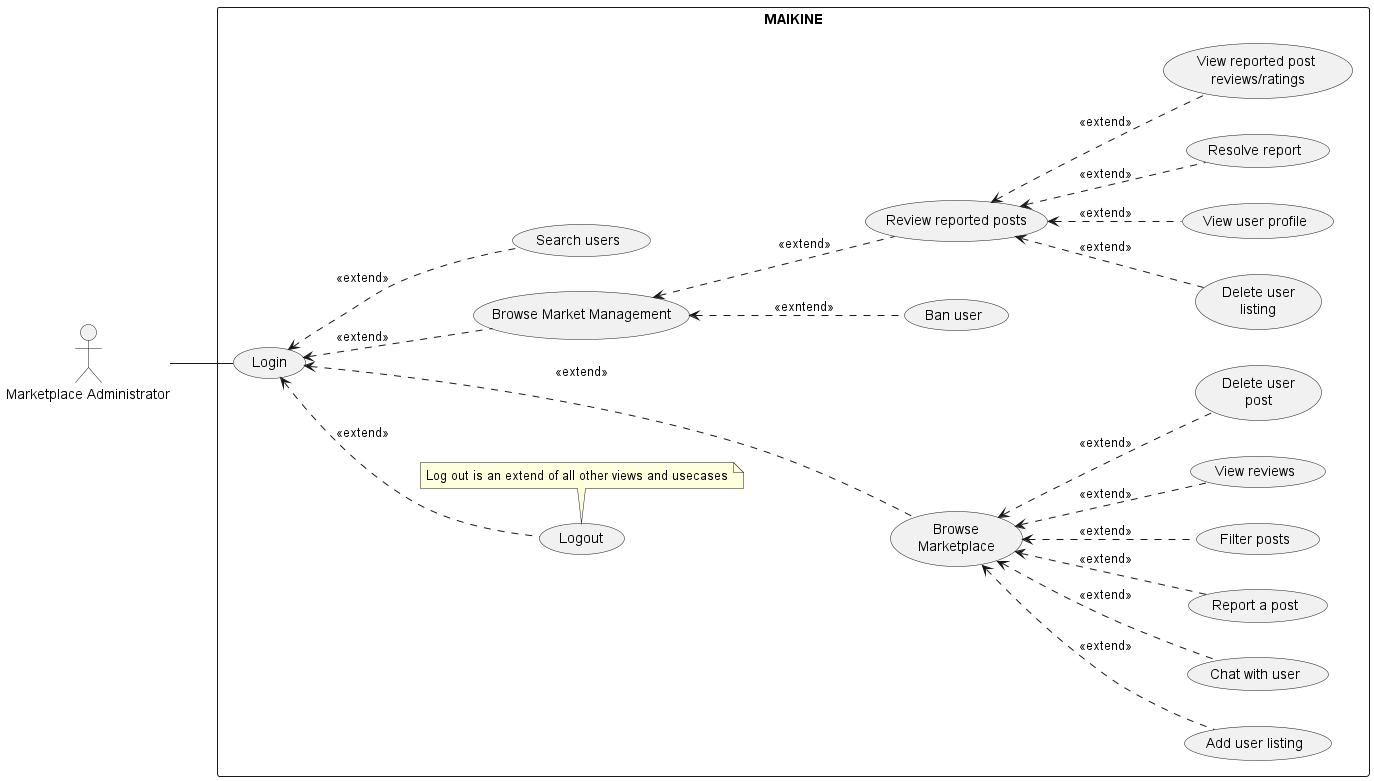

The diagram above was rendered by PlantUML. Its source (embedded in the PNG):
@startuml
left to right direction
skinparam packageStyle rectangle

actor "Marketplace Administrator" as MarketplaceAdmin

rectangle MAIKINE {

  usecase "Login" as UC_Login
  usecase "Logout" as UC_Logout

  usecase "Browse\nMarketplace" as UC_Browse
  usecase "Browse Market Management" as UC_Mana
  usecase "Search users" as UC_SearchUsers
  usecase "Add user listing" as UC_AddListing
  usecase "Delete user\nlisting" as UC_DeleteUserListing
  usecase "Chat with user" as UC_Chat
  usecase "Report a post" as UC_Report
  usecase "Ban user" as UC_BanUser
  usecase "Review reported posts" as UC_View
  usecase "Filter posts" as UC_Filter
  usecase "View user profile" as UC_ViewProfile
  usecase "View reviews" as UC_ViewReview
  usecase "Resolve report" as UC_Resolve
  usecase "View reported post\n reviews/ratings" as UC_Research
  usecase "Delete user\npost" as UC_DeleteUserPost
  

  note bottom of (UC_Logout)
  Log out is an extend of all other views and usecases
  end note
}

MarketplaceAdmin -- UC_Login
UC_Login <.. UC_Logout :<<extend>>
UC_Login <.. UC_Browse :<<extend>>
UC_Login <.. UC_Mana :<<extend>>
UC_Login <.. UC_SearchUsers :<<extend>>

UC_Mana <.. UC_View :<<extend>>
UC_Mana <.. UC_BanUser :<<exntend>>

UC_View <.. UC_ViewProfile :<<extend>>
UC_View <..UC_Resolve:<<extend>>
UC_View <.. UC_DeleteUserListing :<<extend>>
UC_View <.. UC_Research : <<extend>>


UC_Browse <.. UC_Chat :<<extend>>

UC_Browse <.. UC_Filter :<<extend>>
UC_Browse <.. UC_AddListing :<<extend>>
UC_Browse <.. UC_ViewReview :<<extend>>
UC_Browse <.. UC_Report :<<extend>>
UC_Browse <.. UC_DeleteUserPost :<<extend>>

UC_Logout -down[hidden]-> UC_Browse



@enduml